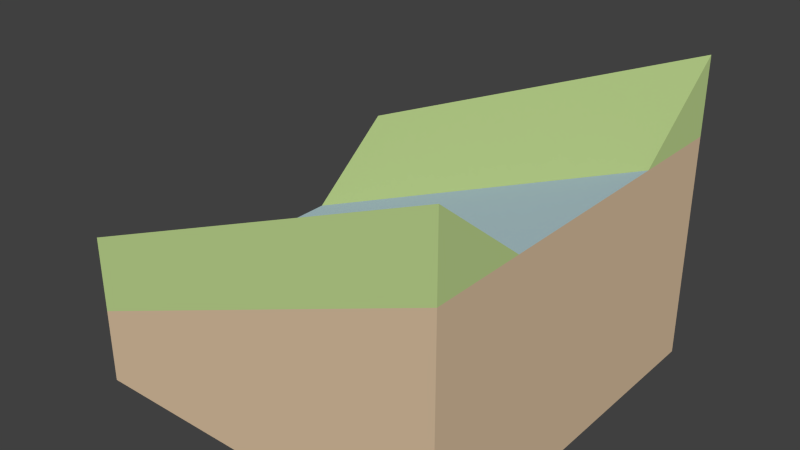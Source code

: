 # Source: water-slope_slopedBank.blend  (saved by Blender 2.73.0; exported with 4.5.12 LTS)
import bpy
from mathutils import Matrix  # noqa: F401  (used for matrix-valued properties, if any)

bpy.ops.wm.read_factory_settings(use_empty=True)
scene = bpy.context.scene
scene.name = 'Scene'

# ---- collections
col_collection_1 = bpy.data.collections.new('Collection 1'); scene.collection.children.link(col_collection_1)

# ---- materials (node trees are filled in below, after node groups)
mat_brown_009 = bpy.data.materials.new('Brown.009')
mat_brown_009.alpha_threshold = 0.0
mat_brown_009.use_transparent_shadow = False
mat_brown_009.diffuse_color = (0.7294, 0.549, 0.3647, 1.0)
mat_brown_009.specular_color = (0.3294, 0.3294, 0.3294)
mat_brown_009.roughness = 0.5
mat_green_006 = bpy.data.materials.new('Green.006')
mat_green_006.alpha_threshold = 0.0
mat_green_006.use_transparent_shadow = False
mat_green_006.diffuse_color = (0.5412, 0.7098, 0.2863, 1.0)
mat_green_006.specular_color = (0.3294, 0.3294, 0.3294)
mat_green_006.roughness = 0.5
mat_frontcol_002 = bpy.data.materials.new('FrontCol.002')
mat_frontcol_002.alpha_threshold = 0.0
mat_frontcol_002.use_transparent_shadow = False
mat_frontcol_002.diffuse_color = (1.0, 1.0, 1.0, 1.0)
mat_frontcol_002.specular_color = (0.3294, 0.3294, 0.3294)
mat_frontcol_002.roughness = 0.5
mat_3_009 = bpy.data.materials.new('_3.009')
mat_3_009.alpha_threshold = 0.0
mat_3_009.use_transparent_shadow = False
mat_3_009.diffuse_color = (0.6118, 0.8314, 0.8863, 1.0)
mat_3_009.specular_color = (0.3294, 0.3294, 0.3294)
mat_3_009.roughness = 0.5

# ---- material node trees

# ---- world
world_world = bpy.data.worlds.new('World'); scene.world = world_world
world_world.color = (0.05088, 0.05088, 0.05088)
world_world.use_sun_shadow = False
world_world.sun_shadow_jitter_overblur = 0.0
world_world.cycles.sampling_method = 'MANUAL'
world_world.cycles.sample_map_resolution = 256

# ---- meshes
me_group57_001 = bpy.data.meshes.new('Group57.001')
me_group57_001.from_pydata([(-0.5357, 0.5357, -0.4179), (0.4643, -0.4643, -0.4179), (0.4643, 0.5357, 0.1821), (0.4643, 0.5357, -0.4179), (-0.5357, -0.4643, -0.2179), (-0.5357, -0.4643, -0.4179), (0.4643, -0.2143, 0.1821), (-0.5357, -0.2143, -0.2179), (-0.5357, -0.4643, -0.01786), (0.4643, -0.4643, 0.3821), (0.4643, -0.2143, 0.1821), (0.4643, -0.4643, 0.1821), (0.4643, 0.2857, 0.1821), (-0.5357, 0.5357, -0.2179), (-0.5357, 0.5357, -0.01786), (-0.5357, 0.2857, -0.2179), (-0.5357, 0.2857, -0.2179), (0.4643, 0.2857, 0.1821), (-0.5357, -0.2143, -0.2179), (0.4643, 0.5357, 0.3821)], [], [(8, 7, 18, 4), (18, 7, 6, 10), (10, 18, 4, 11), (2, 13, 15, 12), (1, 5, 0, 3), (13, 4, 18), (12, 17, 16, 15), (6, 9, 11, 10), (19, 14, 16, 17), (1, 3, 2, 11), (12, 15, 18, 10), (0, 13, 2, 3), (1, 11, 4, 5), (13, 18, 15), (0, 5, 4, 13), (13, 15, 16, 14), (11, 2, 12), (11, 12, 10), (12, 2, 19, 17), (13, 14, 19, 2), (8, 9, 6, 7), (8, 4, 11, 9)])
me_group57_001.polygons.foreach_set('material_index', [1, 1, 2, 2, 0, 0, 1, 1, 1, 0, 3, 0, 0, 0, 0, 1, 0, 0, 1, 1, 1, 1])
_uv = me_group57_001.uv_layers.new(name='UVMap')
_uv.uv.foreach_set('vector', [39.37, 15.75, 29.53, 15.75, 29.53, 7.874, 39.37, 7.874, 0.0, 7.874, 0.0, 15.75, -39.37, 31.5, -39.37, 23.62, 29.53, 45.33, 29.53, 2.924, 39.37, 2.924, 39.37, 45.33, 0.0, 45.33, 0.0, 2.924, 9.843, 2.924, 9.843, 45.33, -39.37, 39.37, -39.37, 0.0, 0.0, 0.0, 0.0, 39.37, 0.0, 7.874, 39.37, 7.874, 29.53, 7.874, 39.37, 23.62, 39.37, 31.5, 0.0, 15.75, 0.0, 7.874, -29.53, 31.5, -39.37, 31.5, -39.37, 23.62, -29.53, 23.62, 0.0, 48.25, 0.0, 5.849, 9.843, 5.849, 9.843, 48.25, -39.37, 0.0, 0.0, 0.0, 0.0, 23.62, -39.37, 23.62, 9.843, 45.33, 9.843, 2.924, 29.53, 2.924, 29.53, 45.33, 0.0, 0.0, 0.0, 7.874, -39.37, 23.62, -39.37, 0.0, 39.37, 0.0, 39.37, 23.62, 0.0, 7.874, 0.0, 0.0, 0.0, 7.874, 29.53, 7.874, 9.843, 7.874, 0.0, 0.0, 39.37, 0.0, 39.37, 7.874, 0.0, 7.874, 0.0, 7.874, 9.843, 7.874, 9.843, 15.75, 0.0, 15.75, -39.37, 23.62, 0.0, 23.62, -9.843, 23.62, -39.37, 23.62, -9.843, 23.62, -29.53, 23.62, -9.843, 23.62, 0.0, 23.62, 0.0, 31.5, -9.843, 31.5, 0.0, 7.874, 0.0, 15.75, -39.37, 31.5, -39.37, 23.62, 39.37, 5.849, 39.37, 48.25, 29.53, 48.25, 29.53, 5.849, 0.0, 15.75, 0.0, 7.874, 39.37, 23.62, 39.37, 31.5])
me_group57_001.materials.append(mat_brown_009)
me_group57_001.materials.append(mat_green_006)
me_group57_001.materials.append(mat_frontcol_002)
me_group57_001.materials.append(mat_3_009)
me_group57_001.use_remesh_preserve_volume = False
me_group57_001.use_remesh_preserve_attributes = False
me_group57_001.use_mirror_vertex_groups = False
me_group57_001.update()

# ---- objects
ob_group57 = bpy.data.objects.new('Group57', me_group57_001)

# ---- transforms, parenting, visibility, modifiers, constraints
ob_group57.location = (0.0, 0.0, 0.0)
ob_group57.lineart.crease_threshold = 0.0

# ---- collection membership
col_collection_1.objects.link(ob_group57)

# ---- scene / render settings (as saved in the file)
scene.frame_start = 1; scene.frame_end = 250; scene.frame_set(1)
scene.render.engine = 'BLENDER_EEVEE_NEXT'
scene.render.resolution_percentage = 50
scene.render.dither_intensity = 0.0
scene.cycles.use_denoising = False
scene.cycles.samples = 10
scene.cycles.sampling_pattern = 'TABULATED_SOBOL'
scene.cycles.light_sampling_threshold = 0.0
scene.cycles.use_adaptive_sampling = False
scene.cycles.use_light_tree = False
scene.cycles.blur_glossy = 0.0
scene.cycles.pixel_filter_type = 'GAUSSIAN'
scene.cycles.sample_clamp_indirect = 0.0
scene.view_settings.view_transform = 'Standard'
bpy.context.view_layer.update()

# ---- added for rendering (the .blend has no active camera and no usable light): camera, sun
cam_auto = bpy.data.cameras.new('AutoCamera')
cam_auto.lens = 50.0
cam_auto.sensor_width = 36.0
cam_auto.clip_end = 1000.0
ob_auto_camera = bpy.data.objects.new('AutoCamera', cam_auto)
scene.collection.objects.link(ob_auto_camera)
ob_auto_camera.location = (1.4676, -1.76826, 1.18479)
ob_auto_camera.rotation_euler = (1.09748, -7.21219e-08, 0.694738)
scene.camera = ob_auto_camera
light_auto_sun = bpy.data.lights.new('AutoSun', 'SUN')
light_auto_sun.energy = 3.0
light_auto_sun.angle = 0.0523599
ob_auto_sun = bpy.data.objects.new('AutoSun', light_auto_sun)
scene.collection.objects.link(ob_auto_sun)
ob_auto_sun.rotation_euler = (0.872665, 0.174533, 0.523599)
bpy.context.view_layer.update()
